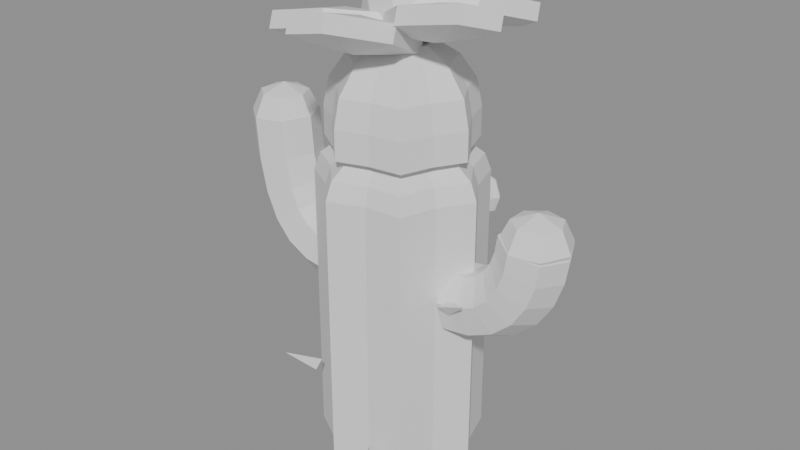 # Source: cactus_imp.blend  (saved by Blender 5.2.45; exported with 4.5.12 LTS)
import bpy
from mathutils import Matrix  # noqa: F401  (used for matrix-valued properties, if any)

bpy.ops.wm.read_factory_settings(use_empty=True)
scene = bpy.context.scene
scene.name = 'Scene'

# ---- collections
col_cactus_imp = bpy.data.collections.new('cactus_imp'); scene.collection.children.link(col_cactus_imp)

# ---- materials (node trees are filled in below, after node groups)
mat_cactus_imp_body = bpy.data.materials.new('cactus_imp_Body')
mat_cactus_imp_body.diffuse_color = (0.06125, 0.305, 0.06125, 1.0)
mat_cactus_imp_body.roughness = 1.0
mat_cactus_imp_body.specular_intensity = 0.0
mat_cactus_imp_head = bpy.data.materials.new('cactus_imp_Head')
mat_cactus_imp_head.diffuse_color = (0.06125, 0.305, 0.06125, 1.0)
mat_cactus_imp_head.roughness = 1.0
mat_cactus_imp_head.specular_intensity = 0.0
mat_cactus_imp_flower = bpy.data.materials.new('cactus_imp_Flower')
mat_cactus_imp_flower.diffuse_color = (0.9131, 0.305, 0.5149, 1.0)
mat_cactus_imp_flower.roughness = 1.0
mat_cactus_imp_flower.specular_intensity = 0.0
mat_cactus_imp_eyes = bpy.data.materials.new('cactus_imp_Eyes')
mat_cactus_imp_eyes.diffuse_color = (0.009721, 0.006049, 0.008023, 1.0)
mat_cactus_imp_eyes.roughness = 1.0
mat_cactus_imp_eyes.specular_intensity = 0.0
mat_cactus_imp_arm_l = bpy.data.materials.new('cactus_imp_Arm_L')
mat_cactus_imp_arm_l.diffuse_color = (0.06125, 0.305, 0.06125, 1.0)
mat_cactus_imp_arm_l.roughness = 1.0
mat_cactus_imp_arm_l.specular_intensity = 0.0
mat_cactus_imp_arm_r = bpy.data.materials.new('cactus_imp_Arm_R')
mat_cactus_imp_arm_r.diffuse_color = (0.06125, 0.305, 0.06125, 1.0)
mat_cactus_imp_arm_r.roughness = 1.0
mat_cactus_imp_arm_r.specular_intensity = 0.0

# ---- material node trees
mat_cactus_imp_body.use_nodes = True; mat_cactus_imp_body.node_tree.nodes.clear()
_N = mat_cactus_imp_body.node_tree.nodes; _L = mat_cactus_imp_body.node_tree.links
n0 = _N.new('ShaderNodeBsdfPrincipled'); n0.name = 'Principled BSDF'; n0.location = (-200, 100)
n0.inputs[10].default_value = 0.005
n1 = _N.new('ShaderNodeOutputMaterial'); n1.name = 'Material Output'; n1.location = (200, 100)
_L.new(n0.outputs[0], n1.inputs[0])
n1.is_active_output = True
mat_cactus_imp_head.use_nodes = True; mat_cactus_imp_head.node_tree.nodes.clear()
_N = mat_cactus_imp_head.node_tree.nodes; _L = mat_cactus_imp_head.node_tree.links
n0 = _N.new('ShaderNodeBsdfPrincipled'); n0.name = 'Principled BSDF'; n0.location = (-200, 100)
n0.inputs[10].default_value = 0.005
n1 = _N.new('ShaderNodeOutputMaterial'); n1.name = 'Material Output'; n1.location = (200, 100)
_L.new(n0.outputs[0], n1.inputs[0])
n1.is_active_output = True
mat_cactus_imp_flower.use_nodes = True; mat_cactus_imp_flower.node_tree.nodes.clear()
_N = mat_cactus_imp_flower.node_tree.nodes; _L = mat_cactus_imp_flower.node_tree.links
n0 = _N.new('ShaderNodeBsdfPrincipled'); n0.name = 'Principled BSDF'; n0.location = (-200, 100)
n0.inputs[10].default_value = 0.005
n1 = _N.new('ShaderNodeOutputMaterial'); n1.name = 'Material Output'; n1.location = (200, 100)
_L.new(n0.outputs[0], n1.inputs[0])
n1.is_active_output = True
mat_cactus_imp_eyes.use_nodes = True; mat_cactus_imp_eyes.node_tree.nodes.clear()
_N = mat_cactus_imp_eyes.node_tree.nodes; _L = mat_cactus_imp_eyes.node_tree.links
n0 = _N.new('ShaderNodeBsdfPrincipled'); n0.name = 'Principled BSDF'; n0.location = (-200, 100)
n0.inputs[10].default_value = 0.005
n1 = _N.new('ShaderNodeOutputMaterial'); n1.name = 'Material Output'; n1.location = (200, 100)
_L.new(n0.outputs[0], n1.inputs[0])
n1.is_active_output = True
mat_cactus_imp_arm_l.use_nodes = True; mat_cactus_imp_arm_l.node_tree.nodes.clear()
_N = mat_cactus_imp_arm_l.node_tree.nodes; _L = mat_cactus_imp_arm_l.node_tree.links
n0 = _N.new('ShaderNodeBsdfPrincipled'); n0.name = 'Principled BSDF'; n0.location = (-200, 100)
n0.inputs[10].default_value = 0.005
n1 = _N.new('ShaderNodeOutputMaterial'); n1.name = 'Material Output'; n1.location = (200, 100)
_L.new(n0.outputs[0], n1.inputs[0])
n1.is_active_output = True
mat_cactus_imp_arm_r.use_nodes = True; mat_cactus_imp_arm_r.node_tree.nodes.clear()
_N = mat_cactus_imp_arm_r.node_tree.nodes; _L = mat_cactus_imp_arm_r.node_tree.links
n0 = _N.new('ShaderNodeBsdfPrincipled'); n0.name = 'Principled BSDF'; n0.location = (-200, 100)
n0.inputs[10].default_value = 0.005
n1 = _N.new('ShaderNodeOutputMaterial'); n1.name = 'Material Output'; n1.location = (200, 100)
_L.new(n0.outputs[0], n1.inputs[0])
n1.is_active_output = True

# ---- meshes
me_body = bpy.data.meshes.new('Body')
me_body.from_pydata([(0.62, 0.0, -1.2), (0.4692, -0.226, -1.2), (0.3866, -0.4847, -1.2), (0.1159, -0.5077, -1.2), (-0.138, -0.6045, -1.2), (-0.3247, -0.4072, -1.2), (-0.5586, -0.269, -1.2), (-0.5208, -6.378e-17, -1.2), (-0.5586, 0.269, -1.2), (-0.3247, 0.4072, -1.2), (-0.138, 0.6045, -1.2), (0.1159, 0.5077, -1.2), (0.3866, 0.4847, -1.2), (0.4692, 0.226, -1.2), (0.62, 0.0, -0.6775), (0.4692, -0.226, -0.6775), (0.3866, -0.4847, -0.6775), (0.1159, -0.5077, -0.6775), (-0.138, -0.6045, -0.6775), (-0.3247, -0.4072, -0.6775), (-0.5586, -0.269, -0.6775), (-0.5208, -6.378e-17, -0.6775), (-0.5586, 0.269, -0.6775), (-0.3247, 0.4072, -0.6775), (-0.138, 0.6045, -0.6775), (0.1159, 0.5077, -0.6775), (0.3866, 0.4847, -0.6775), (0.4692, 0.226, -0.6775), (0.62, 0.0, -0.155), (0.4692, -0.226, -0.155), (0.3866, -0.4847, -0.155), (0.1159, -0.5077, -0.155), (-0.138, -0.6045, -0.155), (-0.3247, -0.4072, -0.155), (-0.5586, -0.269, -0.155), (-0.5208, -6.378e-17, -0.155), (-0.5586, 0.269, -0.155), (-0.3247, 0.4072, -0.155), (-0.138, 0.6045, -0.155), (0.1159, 0.5077, -0.155), (0.3866, 0.4847, -0.155), (0.4692, 0.226, -0.155), (0.62, 0.0, 0.3675), (0.4692, -0.226, 0.3675), (0.3866, -0.4847, 0.3675), (0.1159, -0.5077, 0.3675), (-0.138, -0.6045, 0.3675), (-0.3247, -0.4072, 0.3675), (-0.5586, -0.269, 0.3675), (-0.5208, -6.378e-17, 0.3675), (-0.5586, 0.269, 0.3675), (-0.3247, 0.4072, 0.3675), (-0.138, 0.6045, 0.3675), (0.1159, 0.5077, 0.3675), (0.3866, 0.4847, 0.3675), (0.4692, 0.226, 0.3675), (0.62, 0.0, 0.89), (0.4692, -0.226, 0.89), (0.3866, -0.4847, 0.89), (0.1159, -0.5077, 0.89), (-0.138, -0.6045, 0.89), (-0.3247, -0.4072, 0.89), (-0.5586, -0.269, 0.89), (-0.5208, -6.378e-17, 0.89), (-0.5586, 0.269, 0.89), (-0.3247, 0.4072, 0.89), (-0.138, 0.6045, 0.89), (0.1159, 0.5077, 0.89), (0.3866, 0.4847, 0.89), (0.4692, 0.226, 0.89), (0.5728, 0.0, 1.018), (0.4335, -0.2088, 1.018), (0.3571, -0.4478, 1.018), (0.1071, -0.4691, 1.018), (-0.1275, -0.5584, 1.018), (-0.3, -0.3762, 1.018), (-0.5161, -0.2485, 1.018), (-0.4812, -5.892e-17, 1.018), (-0.5161, 0.2485, 1.018), (-0.3, 0.3762, 1.018), (-0.1275, 0.5584, 1.018), (0.1071, 0.4691, 1.018), (0.3571, 0.4478, 1.018), (0.4335, 0.2088, 1.018), (0.4384, 0.0, 1.127), (0.3318, -0.1598, 1.127), (0.2733, -0.3428, 1.127), (0.08195, -0.359, 1.127), (-0.09755, -0.4274, 1.127), (-0.2296, -0.2879, 1.127), (-0.395, -0.1902, 1.127), (-0.3683, -4.51e-17, 1.127), (-0.395, 0.1902, 1.127), (-0.2296, 0.2879, 1.127), (-0.09755, 0.4274, 1.127), (0.08195, 0.359, 1.127), (0.2733, 0.3428, 1.127), (0.3318, 0.1598, 1.127), (0.2373, 0.0, 1.2), (0.1796, -0.08647, 1.2), (0.1479, -0.1855, 1.2), (0.04435, -0.1943, 1.2), (-0.0528, -0.2313, 1.2), (-0.1243, -0.1558, 1.2), (-0.2138, -0.1029, 1.2), (-0.1993, -2.441e-17, 1.2), (-0.2138, 0.1029, 1.2), (-0.1243, 0.1558, 1.2), (-0.0528, 0.2313, 1.2), (0.04435, 0.1943, 1.2), (0.1479, 0.1855, 1.2), (0.1796, 0.08647, 1.2), (0.0, 0.0, 1.2), (0.5982, -0.2414, 0.1521), (0.5718, -0.1967, 0.232), (0.5432, -0.2861, 0.2158), (0.7829, -0.331, 0.32), (-0.3284, -0.5013, -0.4588), (-0.4087, -0.4681, -0.4979), (-0.3576, -0.5345, -0.5432), (-0.5002, -0.6872, -0.38), (-0.4601, 0.3794, 0.4459), (-0.484, 0.4194, 0.3628), (-0.5271, 0.3393, 0.3913), (-0.6723, 0.5201, 0.52), (0.3814, 0.516, -0.2401), (0.2993, 0.5482, -0.2041), (0.3505, 0.4839, -0.1559), (0.4712, 0.7074, -0.08), (0.2148, -0.5974, -1.025), (0.1599, -0.5726, -0.9512), (0.1228, -0.6222, -1.024), (0.2274, -0.819, -0.88)], [], [(0, 14, 15, 1), (1, 15, 16, 2), (2, 16, 17, 3), (3, 17, 18, 4), (4, 18, 19, 5), (5, 19, 20, 6), (6, 20, 21, 7), (7, 21, 22, 8), (8, 22, 23, 9), (9, 23, 24, 10), (10, 24, 25, 11), (11, 25, 26, 12), (12, 26, 27, 13), (13, 27, 14, 0), (14, 28, 29, 15), (15, 29, 30, 16), (16, 30, 31, 17), (17, 31, 32, 18), (18, 32, 33, 19), (19, 33, 34, 20), (20, 34, 35, 21), (21, 35, 36, 22), (22, 36, 37, 23), (23, 37, 38, 24), (24, 38, 39, 25), (25, 39, 40, 26), (26, 40, 41, 27), (27, 41, 28, 14), (28, 42, 43, 29), (29, 43, 44, 30), (30, 44, 45, 31), (31, 45, 46, 32), (32, 46, 47, 33), (33, 47, 48, 34), (34, 48, 49, 35), (35, 49, 50, 36), (36, 50, 51, 37), (37, 51, 52, 38), (38, 52, 53, 39), (39, 53, 54, 40), (40, 54, 55, 41), (41, 55, 42, 28), (42, 56, 57, 43), (43, 57, 58, 44), (44, 58, 59, 45), (45, 59, 60, 46), (46, 60, 61, 47), (47, 61, 62, 48), (48, 62, 63, 49), (49, 63, 64, 50), (50, 64, 65, 51), (51, 65, 66, 52), (52, 66, 67, 53), (53, 67, 68, 54), (54, 68, 69, 55), (55, 69, 56, 42), (56, 70, 71, 57), (57, 71, 72, 58), (58, 72, 73, 59), (59, 73, 74, 60), (60, 74, 75, 61), (61, 75, 76, 62), (62, 76, 77, 63), (63, 77, 78, 64), (64, 78, 79, 65), (65, 79, 80, 66), (66, 80, 81, 67), (67, 81, 82, 68), (68, 82, 83, 69), (69, 83, 70, 56), (70, 84, 85, 71), (71, 85, 86, 72), (72, 86, 87, 73), (73, 87, 88, 74), (74, 88, 89, 75), (75, 89, 90, 76), (76, 90, 91, 77), (77, 91, 92, 78), (78, 92, 93, 79), (79, 93, 94, 80), (80, 94, 95, 81), (81, 95, 96, 82), (82, 96, 97, 83), (83, 97, 84, 70), (84, 98, 99, 85), (85, 99, 100, 86), (86, 100, 101, 87), (87, 101, 102, 88), (88, 102, 103, 89), (89, 103, 104, 90), (90, 104, 105, 91), (91, 105, 106, 92), (92, 106, 107, 93), (93, 107, 108, 94), (94, 108, 109, 95), (95, 109, 110, 96), (96, 110, 111, 97), (97, 111, 98, 84), (13, 0, 1, 2, 3, 4, 5, 6, 7, 8, 9, 10, 11, 12), (98, 112, 99), (99, 112, 100), (100, 112, 101), (101, 112, 102), (102, 112, 103), (103, 112, 104), (104, 112, 105), (105, 112, 106), (106, 112, 107), (107, 112, 108), (108, 112, 109), (109, 112, 110), (110, 112, 111), (111, 112, 98), (115, 114, 113), (113, 114, 116), (114, 115, 116), (115, 113, 116), (119, 118, 117), (117, 118, 120), (118, 119, 120), (119, 117, 120), (123, 122, 121), (121, 122, 124), (122, 123, 124), (123, 121, 124), (127, 126, 125), (125, 126, 128), (126, 127, 128), (127, 125, 128), (131, 130, 129), (129, 130, 132), (130, 131, 132), (131, 129, 132)])
me_body.materials.append(mat_cactus_imp_body)
me_body.update()
me_head = bpy.data.meshes.new('Head')
me_head.from_pydata([(0.54, 0.0, -0.35), (0.4184, -0.2015, -0.35), (0.3367, -0.4222, -0.35), (0.1033, -0.4528, -0.35), (-0.1202, -0.5265, -0.35), (-0.2895, -0.3631, -0.35), (-0.4865, -0.2343, -0.35), (-0.4644, -5.687e-17, -0.35), (-0.4865, 0.2343, -0.35), (-0.2895, 0.3631, -0.35), (-0.1202, 0.5265, -0.35), (0.1033, 0.4528, -0.35), (0.3367, 0.4222, -0.35), (0.4184, 0.2015, -0.35), (0.54, 0.0, -0.136), (0.4184, -0.2015, -0.136), (0.3367, -0.4222, -0.136), (0.1033, -0.4528, -0.136), (-0.1202, -0.5265, -0.136), (-0.2895, -0.3631, -0.136), (-0.4865, -0.2343, -0.136), (-0.4644, -5.687e-17, -0.136), (-0.4865, 0.2343, -0.136), (-0.2895, 0.3631, -0.136), (-0.1202, 0.5265, -0.136), (0.1033, 0.4528, -0.136), (0.3367, 0.4222, -0.136), (0.4184, 0.2015, -0.136), (0.4989, 0.0, 0.06531), (0.3866, -0.1862, 0.06531), (0.3111, -0.3901, 0.06531), (0.09547, -0.4183, 0.06531), (-0.111, -0.4864, 0.06531), (-0.2675, -0.3354, 0.06531), (-0.4495, -0.2165, 0.06531), (-0.429, -5.254e-17, 0.06531), (-0.4495, 0.2165, 0.06531), (-0.2675, 0.3354, 0.06531), (-0.111, 0.4864, 0.06531), (0.09547, 0.4183, 0.06531), (0.3111, 0.3901, 0.06531), (0.3866, 0.1862, 0.06531), (0.3818, 0.0, 0.236), (0.2959, -0.1425, 0.236), (0.2381, -0.2985, 0.236), (0.07307, -0.3201, 0.236), (-0.08497, -0.3723, 0.236), (-0.2047, -0.2567, 0.236), (-0.344, -0.1657, 0.236), (-0.3284, -4.022e-17, 0.236), (-0.344, 0.1657, 0.236), (-0.2047, 0.2567, 0.236), (-0.08497, 0.3723, 0.236), (0.07307, 0.3201, 0.236), (0.2381, 0.2985, 0.236), (0.2959, 0.1425, 0.236), (0.2066, 0.0, 0.35), (0.1601, -0.07711, 0.35), (0.1288, -0.1616, 0.35), (0.03955, -0.1733, 0.35), (-0.04598, -0.2015, 0.35), (-0.1108, -0.1389, 0.35), (-0.1862, -0.08966, 0.35), (-0.1777, -2.176e-17, 0.35), (-0.1862, 0.08966, 0.35), (-0.1108, 0.1389, 0.35), (-0.04598, 0.2015, 0.35), (0.03955, 0.1733, 0.35), (0.1288, 0.1616, 0.35), (0.1601, 0.07711, 0.35), (0.0, 0.0, 0.35)], [], [(0, 14, 15, 1), (1, 15, 16, 2), (2, 16, 17, 3), (3, 17, 18, 4), (4, 18, 19, 5), (5, 19, 20, 6), (6, 20, 21, 7), (7, 21, 22, 8), (8, 22, 23, 9), (9, 23, 24, 10), (10, 24, 25, 11), (11, 25, 26, 12), (12, 26, 27, 13), (13, 27, 14, 0), (14, 28, 29, 15), (15, 29, 30, 16), (16, 30, 31, 17), (17, 31, 32, 18), (18, 32, 33, 19), (19, 33, 34, 20), (20, 34, 35, 21), (21, 35, 36, 22), (22, 36, 37, 23), (23, 37, 38, 24), (24, 38, 39, 25), (25, 39, 40, 26), (26, 40, 41, 27), (27, 41, 28, 14), (28, 42, 43, 29), (29, 43, 44, 30), (30, 44, 45, 31), (31, 45, 46, 32), (32, 46, 47, 33), (33, 47, 48, 34), (34, 48, 49, 35), (35, 49, 50, 36), (36, 50, 51, 37), (37, 51, 52, 38), (38, 52, 53, 39), (39, 53, 54, 40), (40, 54, 55, 41), (41, 55, 42, 28), (42, 56, 57, 43), (43, 57, 58, 44), (44, 58, 59, 45), (45, 59, 60, 46), (46, 60, 61, 47), (47, 61, 62, 48), (48, 62, 63, 49), (49, 63, 64, 50), (50, 64, 65, 51), (51, 65, 66, 52), (52, 66, 67, 53), (53, 67, 68, 54), (54, 68, 69, 55), (55, 69, 56, 42), (13, 0, 1, 2, 3, 4, 5, 6, 7, 8, 9, 10, 11, 12), (56, 70, 57), (57, 70, 58), (58, 70, 59), (59, 70, 60), (60, 70, 61), (61, 70, 62), (62, 70, 63), (63, 70, 64), (64, 70, 65), (65, 70, 66), (66, 70, 67), (67, 70, 68), (68, 70, 69), (69, 70, 56)])
me_head.materials.append(mat_cactus_imp_head)
me_head.update()
me_flower = bpy.data.meshes.new('Flower')
me_flower.from_pydata([(0.1802, 0.0, 0.09965), (0.08388, -0.1706, 0.07917), (-0.1088, -0.1706, 0.03821), (-0.2052, -2.413e-17, 0.01773), (-0.1088, 0.1706, 0.03821), (0.08388, 0.1706, 0.07917), (0.1428, 0.0, 0.2757), (0.04646, -0.1706, 0.2552), (-0.1463, -0.1706, 0.2143), (-0.2426, -2.413e-17, 0.1938), (-0.1463, 0.1706, 0.2143), (0.04646, 0.1706, 0.2552), (0.006237, 0.0, -0.02934), (-0.06861, 0.0, 0.3228), (0.3016, -0.4496, 0.03917), (0.1197, -0.854, 0.1658), (-0.1768, -0.854, 0.1028), (-0.2914, -0.4496, -0.08687), (-0.1096, -0.04514, -0.2135), (0.1869, -0.04514, -0.1505), (0.2789, -0.3904, 0.1456), (0.09709, -0.7949, 0.2722), (-0.1994, -0.7949, 0.2091), (-0.314, -0.3904, 0.01951), (-0.1322, 0.01402, -0.1071), (0.1643, 0.01402, -0.04407), (0.01637, -0.4792, -0.07704), (-0.02885, -0.3608, 0.1357), (0.5091, 0.1019, -0.02347), (0.8572, -0.1537, 0.155), (0.7439, -0.415, 0.2376), (0.2825, -0.4206, 0.1419), (-0.06563, -0.165, -0.03656), (0.0477, 0.09624, -0.1192), (0.4865, 0.1611, 0.08291), (0.8346, -0.09455, 0.2614), (0.7213, -0.3558, 0.344), (0.2598, -0.3615, 0.2483), (-0.08824, -0.1059, 0.06982), (0.02509, 0.1554, -0.01285), (0.4071, -0.189, 0.006013), (0.3619, -0.07062, 0.2188), (0.0201, 0.4717, -0.08663), (0.4171, 0.7181, -0.103), (0.6435, 0.5567, 0.01115), (0.473, 0.1487, 0.1416), (0.07601, -0.09773, 0.1579), (-0.1504, 0.06374, 0.04381), (-0.002512, 0.5308, 0.01975), (0.3945, 0.7773, 0.00342), (0.6209, 0.6158, 0.1175), (0.4504, 0.2079, 0.248), (0.0534, -0.03856, 0.2643), (-0.173, 0.1229, 0.1502), (0.2578, 0.2806, -0.02571), (0.2126, 0.399, 0.1871), (-0.4897, 0.1487, -0.06303), (-0.5924, 0.5567, -0.2516), (-0.3391, 0.7181, -0.2637), (0.01687, 0.4717, -0.08732), (0.1196, 0.06374, 0.1012), (-0.1337, -0.09773, 0.1134), (-0.5123, 0.2079, 0.04335), (-0.615, 0.6158, -0.1452), (-0.3618, 0.7773, -0.1573), (-0.005738, 0.5308, 0.01906), (0.097, 0.1229, 0.2076), (-0.1563, -0.03856, 0.2197), (-0.2251, 0.2806, -0.1284), (-0.2703, 0.399, 0.0844), (-0.3157, -0.4206, 0.01472), (-0.7762, -0.415, -0.08546), (-0.8461, -0.1537, -0.2071), (-0.4556, 0.1019, -0.2285), (0.00492, 0.09624, -0.1283), (0.07483, -0.165, -0.006708), (-0.3384, -0.3615, 0.1211), (-0.7988, -0.3558, 0.02092), (-0.8687, -0.09455, -0.1007), (-0.4782, 0.1611, -0.1221), (-0.01769, 0.1554, -0.02195), (0.05222, -0.1059, 0.09967), (-0.3743, -0.189, -0.1601), (-0.4196, -0.07062, 0.05268)], [], [(0, 6, 7, 1), (1, 7, 8, 2), (2, 8, 9, 3), (3, 9, 10, 4), (4, 10, 11, 5), (5, 11, 6, 0), (12, 0, 1), (12, 1, 2), (12, 2, 3), (12, 3, 4), (12, 4, 5), (12, 5, 0), (6, 13, 7), (7, 13, 8), (8, 13, 9), (9, 13, 10), (10, 13, 11), (11, 13, 6), (14, 20, 21, 15), (15, 21, 22, 16), (16, 22, 23, 17), (17, 23, 24, 18), (18, 24, 25, 19), (19, 25, 20, 14), (26, 14, 15), (26, 15, 16), (26, 16, 17), (26, 17, 18), (26, 18, 19), (26, 19, 14), (20, 27, 21), (21, 27, 22), (22, 27, 23), (23, 27, 24), (24, 27, 25), (25, 27, 20), (28, 34, 35, 29), (29, 35, 36, 30), (30, 36, 37, 31), (31, 37, 38, 32), (32, 38, 39, 33), (33, 39, 34, 28), (40, 28, 29), (40, 29, 30), (40, 30, 31), (40, 31, 32), (40, 32, 33), (40, 33, 28), (34, 41, 35), (35, 41, 36), (36, 41, 37), (37, 41, 38), (38, 41, 39), (39, 41, 34), (42, 48, 49, 43), (43, 49, 50, 44), (44, 50, 51, 45), (45, 51, 52, 46), (46, 52, 53, 47), (47, 53, 48, 42), (54, 42, 43), (54, 43, 44), (54, 44, 45), (54, 45, 46), (54, 46, 47), (54, 47, 42), (48, 55, 49), (49, 55, 50), (50, 55, 51), (51, 55, 52), (52, 55, 53), (53, 55, 48), (56, 62, 63, 57), (57, 63, 64, 58), (58, 64, 65, 59), (59, 65, 66, 60), (60, 66, 67, 61), (61, 67, 62, 56), (68, 56, 57), (68, 57, 58), (68, 58, 59), (68, 59, 60), (68, 60, 61), (68, 61, 56), (62, 69, 63), (63, 69, 64), (64, 69, 65), (65, 69, 66), (66, 69, 67), (67, 69, 62), (70, 76, 77, 71), (71, 77, 78, 72), (72, 78, 79, 73), (73, 79, 80, 74), (74, 80, 81, 75), (75, 81, 76, 70), (82, 70, 71), (82, 71, 72), (82, 72, 73), (82, 73, 74), (82, 74, 75), (82, 75, 70), (76, 83, 77), (77, 83, 78), (78, 83, 79), (79, 83, 80), (80, 83, 81), (81, 83, 76)])
me_flower.materials.append(mat_cactus_imp_flower)
me_flower.update()
me_eyes = bpy.data.meshes.new('Eyes')
me_eyes.from_pydata([(-0.1281, 0.04, -0.1131), (-0.1456, 0.01091, -0.1131), (-0.1916, -0.007075, -0.1131), (-0.2484, -0.007075, -0.1131), (-0.2944, 0.01091, -0.1131), (-0.3119, 0.04, -0.1131), (-0.2944, 0.06909, -0.1131), (-0.2484, 0.08707, -0.1131), (-0.1916, 0.08707, -0.1131), (-0.1456, 0.06909, -0.1131), (-0.09, 0.04, 0.0), (-0.1148, -0.001145, 0.0), (-0.1798, -0.02657, 0.0), (-0.2602, -0.02657, 0.0), (-0.3252, -0.001145, 0.0), (-0.35, 0.04, 0.0), (-0.3252, 0.08114, 0.0), (-0.2602, 0.1066, 0.0), (-0.1798, 0.1066, 0.0), (-0.1148, 0.08114, 0.0), (-0.1281, 0.04, 0.1131), (-0.1456, 0.01091, 0.1131), (-0.1916, -0.007075, 0.1131), (-0.2484, -0.007075, 0.1131), (-0.2944, 0.01091, 0.1131), (-0.3119, 0.04, 0.1131), (-0.2944, 0.06909, 0.1131), (-0.2484, 0.08707, 0.1131), (-0.1916, 0.08707, 0.1131), (-0.1456, 0.06909, 0.1131), (-0.22, 0.04, -0.16), (-0.22, 0.04, 0.16), (0.3119, 0.04, -0.1131), (0.2944, 0.01091, -0.1131), (0.2484, -0.007075, -0.1131), (0.1916, -0.007075, -0.1131), (0.1456, 0.01091, -0.1131), (0.1281, 0.04, -0.1131), (0.1456, 0.06909, -0.1131), (0.1916, 0.08707, -0.1131), (0.2484, 0.08707, -0.1131), (0.2944, 0.06909, -0.1131), (0.35, 0.04, 0.0), (0.3252, -0.001145, 0.0), (0.2602, -0.02657, 0.0), (0.1798, -0.02657, 0.0), (0.1148, -0.001145, 0.0), (0.09, 0.04, 0.0), (0.1148, 0.08114, 0.0), (0.1798, 0.1066, 0.0), (0.2602, 0.1066, 0.0), (0.3252, 0.08114, 0.0), (0.3119, 0.04, 0.1131), (0.2944, 0.01091, 0.1131), (0.2484, -0.007075, 0.1131), (0.1916, -0.007075, 0.1131), (0.1456, 0.01091, 0.1131), (0.1281, 0.04, 0.1131), (0.1456, 0.06909, 0.1131), (0.1916, 0.08707, 0.1131), (0.2484, 0.08707, 0.1131), (0.2944, 0.06909, 0.1131), (0.22, 0.04, -0.16), (0.22, 0.04, 0.16)], [], [(0, 10, 11, 1), (1, 11, 12, 2), (2, 12, 13, 3), (3, 13, 14, 4), (4, 14, 15, 5), (5, 15, 16, 6), (6, 16, 17, 7), (7, 17, 18, 8), (8, 18, 19, 9), (9, 19, 10, 0), (10, 20, 21, 11), (11, 21, 22, 12), (12, 22, 23, 13), (13, 23, 24, 14), (14, 24, 25, 15), (15, 25, 26, 16), (16, 26, 27, 17), (17, 27, 28, 18), (18, 28, 29, 19), (19, 29, 20, 10), (30, 0, 1), (30, 1, 2), (30, 2, 3), (30, 3, 4), (30, 4, 5), (30, 5, 6), (30, 6, 7), (30, 7, 8), (30, 8, 9), (30, 9, 0), (20, 31, 21), (21, 31, 22), (22, 31, 23), (23, 31, 24), (24, 31, 25), (25, 31, 26), (26, 31, 27), (27, 31, 28), (28, 31, 29), (29, 31, 20), (32, 42, 43, 33), (33, 43, 44, 34), (34, 44, 45, 35), (35, 45, 46, 36), (36, 46, 47, 37), (37, 47, 48, 38), (38, 48, 49, 39), (39, 49, 50, 40), (40, 50, 51, 41), (41, 51, 42, 32), (42, 52, 53, 43), (43, 53, 54, 44), (44, 54, 55, 45), (45, 55, 56, 46), (46, 56, 57, 47), (47, 57, 58, 48), (48, 58, 59, 49), (49, 59, 60, 50), (50, 60, 61, 51), (51, 61, 52, 42), (62, 32, 33), (62, 33, 34), (62, 34, 35), (62, 35, 36), (62, 36, 37), (62, 37, 38), (62, 38, 39), (62, 39, 40), (62, 40, 41), (62, 41, 32), (52, 63, 53), (53, 63, 54), (54, 63, 55), (55, 63, 56), (56, 63, 57), (57, 63, 58), (58, 63, 59), (59, 63, 60), (60, 63, 61), (61, 63, 52)])
me_eyes.materials.append(mat_cactus_imp_eyes)
me_eyes.update()
me_arm_l = bpy.data.meshes.new('Arm_L')
me_arm_l.from_pydata([(0.3845, 0.0, 0.1976), (0.3715, 0.1955, 0.1044), (0.3423, 0.2437, -0.1051), (0.3189, 0.1085, -0.2731), (0.3189, -0.1085, -0.2731), (0.3423, -0.2437, -0.1051), (0.3715, -0.1955, 0.1044), (0.2433, 0.0, 0.2139), (0.2152, 0.1955, 0.124), (0.1522, 0.2437, -0.07787), (0.1017, 0.1085, -0.2398), (0.1017, -0.1085, -0.2398), (0.1522, -0.2437, -0.07787), (0.2152, -0.1955, 0.124), (0.1803, 0.0, 0.2467), (0.1214, 0.1955, 0.1733), (-0.01115, 0.2437, 0.008493), (-0.1174, 0.1085, -0.1237), (-0.1174, -0.1085, -0.1237), (-0.01115, -0.2437, 0.008493), (0.1214, -0.1955, 0.1733), (0.126, 0.0, 0.3114), (0.0456, 0.1955, 0.2624), (-0.135, 0.2437, 0.1523), (-0.2798, 0.1085, 0.06403), (-0.2798, -0.1085, 0.06403), (-0.135, -0.2437, 0.1523), (0.0456, -0.1955, 0.2624), (0.07198, 0.0, 0.4381), (-0.01802, 0.1955, 0.4105), (-0.2202, 0.2437, 0.3485), (-0.3824, 0.1085, 0.2988), (-0.3824, -0.1085, 0.2988), (-0.2202, -0.2437, 0.3485), (-0.01802, -0.1955, 0.4105), (0.03058, 0.0, 0.6377), (-0.06269, 0.1955, 0.625), (-0.2722, 0.2437, 0.5964), (-0.4403, 0.1085, 0.5735), (-0.4403, -0.1085, 0.5735), (-0.2722, -0.2437, 0.5964), (-0.06269, -0.1955, 0.625), (0.009257, 0.0, 0.9193), (-0.08459, 0.1955, 0.912), (-0.2955, 0.2437, 0.8957), (-0.4646, 0.1085, 0.8827), (-0.4646, -0.1085, 0.8827), (-0.2955, -0.2437, 0.8957), (-0.08459, -0.1955, 0.912), (-0.06322, 0.0, 0.7444), (-0.1298, -0.1382, 0.7444), (-0.2793, -0.1723, 0.7444), (-0.3993, -0.0767, 0.7444), (-0.3993, 0.0767, 0.7444), (-0.2793, 0.1723, 0.7444), (-0.1298, 0.1382, 0.7444), (0.01, 0.0, 0.9), (-0.08413, -0.1955, 0.9), (-0.2956, -0.2437, 0.9), (-0.4652, -0.1085, 0.9), (-0.4652, 0.1085, 0.9), (-0.2956, 0.2437, 0.9), (-0.08413, 0.1955, 0.9), (-0.06322, 0.0, 1.056), (-0.1298, -0.1382, 1.056), (-0.2793, -0.1723, 1.056), (-0.3993, -0.0767, 1.056), (-0.3993, 0.0767, 1.056), (-0.2793, 0.1723, 1.056), (-0.1298, 0.1382, 1.056), (-0.24, 0.0, 0.68), (-0.24, 0.0, 1.12)], [], [(0, 1, 8, 7), (1, 2, 9, 8), (2, 3, 10, 9), (3, 4, 11, 10), (4, 5, 12, 11), (5, 6, 13, 12), (6, 0, 7, 13), (7, 8, 15, 14), (8, 9, 16, 15), (9, 10, 17, 16), (10, 11, 18, 17), (11, 12, 19, 18), (12, 13, 20, 19), (13, 7, 14, 20), (14, 15, 22, 21), (15, 16, 23, 22), (16, 17, 24, 23), (17, 18, 25, 24), (18, 19, 26, 25), (19, 20, 27, 26), (20, 14, 21, 27), (21, 22, 29, 28), (22, 23, 30, 29), (23, 24, 31, 30), (24, 25, 32, 31), (25, 26, 33, 32), (26, 27, 34, 33), (27, 21, 28, 34), (28, 29, 36, 35), (29, 30, 37, 36), (30, 31, 38, 37), (31, 32, 39, 38), (32, 33, 40, 39), (33, 34, 41, 40), (34, 28, 35, 41), (35, 36, 43, 42), (36, 37, 44, 43), (37, 38, 45, 44), (38, 39, 46, 45), (39, 40, 47, 46), (40, 41, 48, 47), (41, 35, 42, 48), (6, 5, 4, 3, 2, 1, 0), (42, 43, 44, 45, 46, 47, 48), (49, 56, 57, 50), (50, 57, 58, 51), (51, 58, 59, 52), (52, 59, 60, 53), (53, 60, 61, 54), (54, 61, 62, 55), (55, 62, 56, 49), (56, 63, 64, 57), (57, 64, 65, 58), (58, 65, 66, 59), (59, 66, 67, 60), (60, 67, 68, 61), (61, 68, 69, 62), (62, 69, 63, 56), (70, 49, 50), (70, 50, 51), (70, 51, 52), (70, 52, 53), (70, 53, 54), (70, 54, 55), (70, 55, 49), (63, 71, 64), (64, 71, 65), (65, 71, 66), (66, 71, 67), (67, 71, 68), (68, 71, 69), (69, 71, 63)])
me_arm_l.materials.append(mat_cactus_imp_arm_l)
me_arm_l.update()
me_arm_r = bpy.data.meshes.new('Arm_R')
me_arm_r.from_pydata([(-0.3177, 0.0, -0.2979), (-0.3299, 0.1955, -0.2046), (-0.3572, 0.2437, 0.005164), (-0.3791, 0.1085, 0.1734), (-0.3791, -0.1085, 0.1734), (-0.3572, -0.2437, 0.005164), (-0.3299, -0.1955, -0.2046), (-0.1031, 0.0, -0.2676), (-0.1278, 0.1955, -0.1768), (-0.1834, 0.2437, 0.02729), (-0.228, 0.1085, 0.1909), (-0.228, -0.1085, 0.1909), (-0.1834, -0.2437, 0.02729), (-0.1278, -0.1955, -0.1768), (0.111, 0.0, -0.1717), (0.06027, 0.1955, -0.09243), (-0.05367, 0.2437, 0.08576), (-0.145, 0.1085, 0.2287), (-0.145, -0.1085, 0.2287), (-0.05367, -0.2437, 0.08576), (0.06027, -0.1955, -0.09243), (0.2772, 0.0, -0.02533), (0.2058, 0.1955, 0.03598), (0.04529, 0.2437, 0.1737), (-0.08342, 0.1085, 0.2842), (-0.08342, -0.1085, 0.2842), (0.04529, -0.2437, 0.1737), (0.2058, -0.1955, 0.03598), (0.3914, 0.0, 0.1509), (0.3069, 0.1955, 0.1924), (0.1171, 0.2437, 0.2856), (-0.03513, 0.1085, 0.3604), (-0.03513, -0.1085, 0.3604), (0.1171, -0.2437, 0.2856), (0.3069, -0.1955, 0.1924), (0.4595, 0.0, 0.3402), (0.3683, 0.1955, 0.3632), (0.1632, 0.2437, 0.415), (-0.001255, 0.1085, 0.4565), (-0.001255, -0.1085, 0.4565), (0.1632, -0.2437, 0.415), (0.3683, -0.1955, 0.3632), (0.4871, 0.0, 0.512), (0.3941, 0.1955, 0.5263), (0.185, 0.2437, 0.5585), (0.01738, 0.1085, 0.5843), (0.01738, -0.1085, 0.5843), (0.185, -0.2437, 0.5585), (0.3941, -0.1955, 0.5263), (0.4168, 0.0, 0.3944), (0.3502, -0.1382, 0.3944), (0.2007, -0.1723, 0.3944), (0.08073, -0.0767, 0.3944), (0.08073, 0.0767, 0.3944), (0.2007, 0.1723, 0.3944), (0.3502, 0.1382, 0.3944), (0.49, 0.0, 0.55), (0.3959, -0.1955, 0.55), (0.1844, -0.2437, 0.55), (0.01476, -0.1085, 0.55), (0.01476, 0.1085, 0.55), (0.1844, 0.2437, 0.55), (0.3959, 0.1955, 0.55), (0.4168, 0.0, 0.7056), (0.3502, -0.1382, 0.7056), (0.2007, -0.1723, 0.7056), (0.08073, -0.0767, 0.7056), (0.08073, 0.0767, 0.7056), (0.2007, 0.1723, 0.7056), (0.3502, 0.1382, 0.7056), (0.24, 0.0, 0.33), (0.24, 0.0, 0.77)], [], [(0, 1, 8, 7), (1, 2, 9, 8), (2, 3, 10, 9), (3, 4, 11, 10), (4, 5, 12, 11), (5, 6, 13, 12), (6, 0, 7, 13), (7, 8, 15, 14), (8, 9, 16, 15), (9, 10, 17, 16), (10, 11, 18, 17), (11, 12, 19, 18), (12, 13, 20, 19), (13, 7, 14, 20), (14, 15, 22, 21), (15, 16, 23, 22), (16, 17, 24, 23), (17, 18, 25, 24), (18, 19, 26, 25), (19, 20, 27, 26), (20, 14, 21, 27), (21, 22, 29, 28), (22, 23, 30, 29), (23, 24, 31, 30), (24, 25, 32, 31), (25, 26, 33, 32), (26, 27, 34, 33), (27, 21, 28, 34), (28, 29, 36, 35), (29, 30, 37, 36), (30, 31, 38, 37), (31, 32, 39, 38), (32, 33, 40, 39), (33, 34, 41, 40), (34, 28, 35, 41), (35, 36, 43, 42), (36, 37, 44, 43), (37, 38, 45, 44), (38, 39, 46, 45), (39, 40, 47, 46), (40, 41, 48, 47), (41, 35, 42, 48), (6, 5, 4, 3, 2, 1, 0), (42, 43, 44, 45, 46, 47, 48), (49, 56, 57, 50), (50, 57, 58, 51), (51, 58, 59, 52), (52, 59, 60, 53), (53, 60, 61, 54), (54, 61, 62, 55), (55, 62, 56, 49), (56, 63, 64, 57), (57, 64, 65, 58), (58, 65, 66, 59), (59, 66, 67, 60), (60, 67, 68, 61), (61, 68, 69, 62), (62, 69, 63, 56), (70, 49, 50), (70, 50, 51), (70, 51, 52), (70, 52, 53), (70, 53, 54), (70, 54, 55), (70, 55, 49), (63, 71, 64), (64, 71, 65), (65, 71, 66), (66, 71, 67), (67, 71, 68), (68, 71, 69), (69, 71, 63)])
me_arm_r.materials.append(mat_cactus_imp_arm_r)
me_arm_r.update()

# ---- objects
ob_body = bpy.data.objects.new('Body', me_body)
ob_head = bpy.data.objects.new('Head', me_head)
ob_flower = bpy.data.objects.new('Flower', me_flower)
ob_eyes = bpy.data.objects.new('Eyes', me_eyes)
ob_arm_l = bpy.data.objects.new('Arm_L', me_arm_l)
ob_arm_r = bpy.data.objects.new('Arm_R', me_arm_r)

# ---- transforms, parenting, visibility, modifiers, constraints
ob_body.location = (0.0, 0.0, -0.3)
ob_head.location = (0.0, 0.0, 1.2)
ob_flower.location = (0.0, 0.0, 1.65)
ob_eyes.location = (0.0, 0.62, 0.3)
ob_arm_l.location = (-0.85, 0.0, -0.1)
ob_arm_r.location = (0.85, 0.0, -0.1)

# ---- collection membership
col_cactus_imp.objects.link(ob_body)
col_cactus_imp.objects.link(ob_head)
col_cactus_imp.objects.link(ob_flower)
col_cactus_imp.objects.link(ob_eyes)
col_cactus_imp.objects.link(ob_arm_l)
col_cactus_imp.objects.link(ob_arm_r)

# ---- scene / render settings (as saved in the file)
scene.frame_start = 1; scene.frame_end = 250; scene.frame_set(1)
scene.render.engine = 'BLENDER_EEVEE_NEXT'
scene.render.bake_bias = 0.0
scene.render.bake_samples = 0
scene.render.compositor_device = 'GPU'
scene.eevee.use_volume_custom_range = False
scene.eevee.fast_gi_thickness_near = 0.1
scene.eevee.fast_gi_thickness_far = 0.0
scene.eevee.ray_tracing_options.screen_trace_thickness = 0.1
bpy.context.view_layer.update()

# ---- added for rendering (the .blend has no active camera and no usable light): camera, sun + grey world if the file has none
cam_auto = bpy.data.cameras.new('AutoCamera')
cam_auto.lens = 50.0
cam_auto.sensor_width = 36.0
cam_auto.clip_end = 1000.0
ob_auto_camera = bpy.data.objects.new('AutoCamera', cam_auto)
scene.collection.objects.link(ob_auto_camera)
ob_auto_camera.location = (4.34414, -5.23647, 3.71242)
ob_auto_camera.rotation_euler = (1.09748, -7.21219e-08, 0.694738)
scene.camera = ob_auto_camera
light_auto_sun = bpy.data.lights.new('AutoSun', 'SUN')
light_auto_sun.energy = 3.0
light_auto_sun.angle = 0.0523599
ob_auto_sun = bpy.data.objects.new('AutoSun', light_auto_sun)
scene.collection.objects.link(ob_auto_sun)
ob_auto_sun.rotation_euler = (0.872665, 0.174533, 0.523599)
if scene.world is None:
    world_auto = bpy.data.worlds.new('AutoWorld')
    world_auto.color = (0.3, 0.3, 0.3)
    scene.world = world_auto
bpy.context.view_layer.update()
